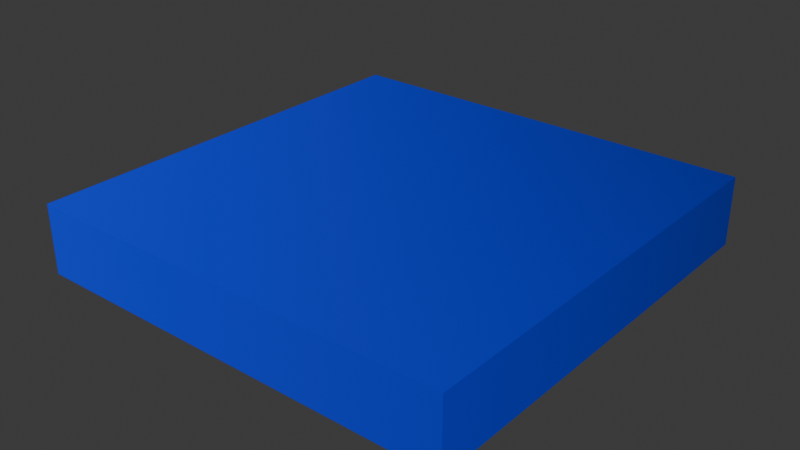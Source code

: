 # Source: WaterTile.blend  (saved by Blender 4.1.23; exported with 4.5.12 LTS)
import bpy
from mathutils import Matrix  # noqa: F401  (used for matrix-valued properties, if any)

bpy.ops.wm.read_factory_settings(use_empty=True)
scene = bpy.context.scene
scene.name = 'Scene'

# ---- collections
col_collection = bpy.data.collections.new('Collection'); scene.collection.children.link(col_collection)

# ---- materials (node trees are filled in below, after node groups)
mat_water = bpy.data.materials.new('Water')
mat_water.use_transparent_shadow = False

# ---- material node trees
mat_water.use_nodes = True; mat_water.node_tree.nodes.clear()
_N = mat_water.node_tree.nodes; _L = mat_water.node_tree.links
n0 = _N.new('ShaderNodeBsdfPrincipled'); n0.name = 'Principled BSDF'; n0.location = (10, 300)
n1 = _N.new('ShaderNodeOutputMaterial'); n1.name = 'Material Output'; n1.location = (300, 300)
n2 = _N.new('ShaderNodeMapping'); n2.name = 'Mapping'; n2.location = (-596, 253)
n3 = _N.new('ShaderNodeTexCoord'); n3.name = 'Texture Coordinate'; n3.location = (-768, 267)
n4 = _N.new('ShaderNodeTexGradient'); n4.name = 'Gradient Texture'; n4.location = (-435, 104)
n4.gradient_type = 'DIAGONAL'
n5 = _N.new('ShaderNodeRGBCurve'); n5.name = 'RGB Curves'; n5.location = (-254, 89)
_c = n5.mapping.curves[3]
while len(_c.points) > 2: _c.points.remove(_c.points[-1])
_c.points[0].location = (0.0, 0.0); _c.points[0].handle_type = 'AUTO'
_c.points[1].location = (0.90332, 0.37931); _c.points[1].handle_type = 'AUTO'
n5.mapping.update()
n5.inputs[1].default_value = (0.004428, 0.04475, 1.0, 1.0)
_L.new(n0.outputs[0], n1.inputs[0])
_L.new(n2.outputs[0], n4.inputs[0])
_L.new(n4.outputs[1], n5.inputs[0])
_L.new(n5.outputs[0], n0.inputs[0])
_L.new(n3.outputs[0], n2.inputs[0])
n1.is_active_output = True

# ---- world
world_world = bpy.data.worlds.new('World'); scene.world = world_world
world_world.use_nodes = True; world_world.node_tree.nodes.clear()
_N = world_world.node_tree.nodes; _L = world_world.node_tree.links
n0 = _N.new('ShaderNodeOutputWorld'); n0.name = 'World Output'; n0.location = (300, 300)
n1 = _N.new('ShaderNodeBackground'); n1.name = 'Background'; n1.location = (10, 300)
n1.inputs[0].default_value = (0.05088, 0.05088, 0.05088, 1.0)
_L.new(n1.outputs[0], n0.inputs[0])
n0.is_active_output = True
world_world.color = (0.05088, 0.05088, 0.05088)
world_world.use_sun_shadow = False
world_world.sun_shadow_jitter_overblur = 0.0

# ---- meshes
me_cube_001 = bpy.data.meshes.new('Cube.001')
me_cube_001.from_pydata([(1.0, 1.0, 2.0), (1.0, 1.0, 0.0), (1.0, -1.0, 2.0), (1.0, -1.0, 0.0), (-1.0, 1.0, 2.0), (-1.0, 1.0, 0.0), (-1.0, -1.0, 2.0), (-1.0, -1.0, 0.0)], [], [(0, 4, 6, 2), (3, 2, 6, 7), (7, 6, 4, 5), (5, 1, 3, 7), (1, 0, 2, 3), (5, 4, 0, 1)])
_uv = me_cube_001.uv_layers.new(name='UVMap')
_uv.uv.foreach_set('vector', [0.625, 0.5, 0.875, 0.5, 0.875, 0.75, 0.625, 0.75, 0.375, 0.75, 0.625, 0.75, 0.625, 1.0, 0.375, 1.0, 0.375, 0.0, 0.625, 0.0, 0.625, 0.25, 0.375, 0.25, 0.125, 0.5, 0.375, 0.5, 0.375, 0.75, 0.125, 0.75, 0.375, 0.5, 0.625, 0.5, 0.625, 0.75, 0.375, 0.75, 0.375, 0.25, 0.625, 0.25, 0.625, 0.5, 0.375, 0.5])
me_cube_001.materials.append(mat_water)
me_cube_001.use_mirror_vertex_groups = False
me_cube_001.update()

# ---- objects
ob_cube_001 = bpy.data.objects.new('Cube.001', me_cube_001)

# ---- transforms, parenting, visibility, modifiers, constraints
ob_cube_001.location = (0.0, 0.0, 0.0)
ob_cube_001.scale = (5.0, 5.0, 0.8023)
ob_cube_001.lock_rotations_4d = False
ob_cube_001.empty_display_type = 'ARROWS'
ob_cube_001.lineart.crease_threshold = 0.0

# ---- collection membership
col_collection.objects.link(ob_cube_001)

# ---- scene / render settings (as saved in the file)
scene.frame_start = 1; scene.frame_end = 250; scene.frame_set(1)
scene.render.engine = 'BLENDER_EEVEE_NEXT'
scene.cycles.sampling_pattern = 'TABULATED_SOBOL'
scene.eevee.ray_tracing_options.trace_max_roughness = 0.0
bpy.context.view_layer.update()

# ---- added for rendering (the .blend has no active camera and no usable light): camera, sun
cam_auto = bpy.data.cameras.new('AutoCamera')
cam_auto.lens = 50.0
cam_auto.sensor_width = 36.0
cam_auto.clip_end = 1000.0
ob_auto_camera = bpy.data.objects.new('AutoCamera', cam_auto)
scene.collection.objects.link(ob_auto_camera)
ob_auto_camera.location = (13.1686, -15.8023, 11.3372)
ob_auto_camera.rotation_euler = (1.09748, -7.21219e-08, 0.694738)
scene.camera = ob_auto_camera
light_auto_sun = bpy.data.lights.new('AutoSun', 'SUN')
light_auto_sun.energy = 3.0
light_auto_sun.angle = 0.0523599
ob_auto_sun = bpy.data.objects.new('AutoSun', light_auto_sun)
scene.collection.objects.link(ob_auto_sun)
ob_auto_sun.rotation_euler = (0.872665, 0.174533, 0.523599)
bpy.context.view_layer.update()
